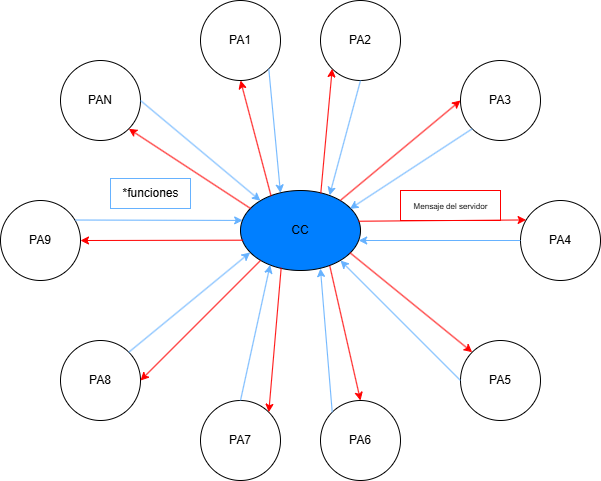

The diagram above was exported from draw.io. Its source (the exported page's mxGraphModel, read from the mxfile embedded in the PNG):
<mxGraphModel dx="1633" dy="759" grid="1" gridSize="10" guides="1" tooltips="1" connect="1" arrows="1" fold="1" page="1" pageScale="1" pageWidth="827" pageHeight="1169" math="0" shadow="0">
  <root>
    <mxCell id="0" />
    <mxCell id="1" parent="0" />
    <mxCell id="RvTFkBcSpCF63rN-DlDp-3" value="CC" style="ellipse;whiteSpace=wrap;html=1;fillColor=#007FFF;strokeColor=#000000;" vertex="1" parent="1">
      <mxGeometry x="610" y="990" width="120" height="80" as="geometry" />
    </mxCell>
    <mxCell id="RvTFkBcSpCF63rN-DlDp-4" value="PA7" style="ellipse;whiteSpace=wrap;html=1;aspect=fixed;" vertex="1" parent="1">
      <mxGeometry x="570" y="1200" width="80" height="80" as="geometry" />
    </mxCell>
    <mxCell id="RvTFkBcSpCF63rN-DlDp-5" value="PA4" style="ellipse;whiteSpace=wrap;html=1;aspect=fixed;" vertex="1" parent="1">
      <mxGeometry x="890" y="1000" width="80" height="80" as="geometry" />
    </mxCell>
    <mxCell id="RvTFkBcSpCF63rN-DlDp-6" value="PA9" style="ellipse;whiteSpace=wrap;html=1;aspect=fixed;" vertex="1" parent="1">
      <mxGeometry x="370" y="1000" width="80" height="80" as="geometry" />
    </mxCell>
    <mxCell id="RvTFkBcSpCF63rN-DlDp-7" value="PA8" style="ellipse;whiteSpace=wrap;html=1;aspect=fixed;" vertex="1" parent="1">
      <mxGeometry x="430" y="1140" width="80" height="80" as="geometry" />
    </mxCell>
    <mxCell id="RvTFkBcSpCF63rN-DlDp-8" value="PA6" style="ellipse;whiteSpace=wrap;html=1;aspect=fixed;" vertex="1" parent="1">
      <mxGeometry x="690" y="1200" width="80" height="80" as="geometry" />
    </mxCell>
    <mxCell id="RvTFkBcSpCF63rN-DlDp-9" value="PA5" style="ellipse;whiteSpace=wrap;html=1;aspect=fixed;" vertex="1" parent="1">
      <mxGeometry x="830" y="1140" width="80" height="80" as="geometry" />
    </mxCell>
    <mxCell id="RvTFkBcSpCF63rN-DlDp-10" value="PA3" style="ellipse;whiteSpace=wrap;html=1;aspect=fixed;" vertex="1" parent="1">
      <mxGeometry x="830" y="860" width="80" height="80" as="geometry" />
    </mxCell>
    <mxCell id="RvTFkBcSpCF63rN-DlDp-11" value="PA2" style="ellipse;whiteSpace=wrap;html=1;aspect=fixed;" vertex="1" parent="1">
      <mxGeometry x="690" y="800" width="80" height="80" as="geometry" />
    </mxCell>
    <mxCell id="RvTFkBcSpCF63rN-DlDp-12" value="PA1" style="ellipse;whiteSpace=wrap;html=1;aspect=fixed;" vertex="1" parent="1">
      <mxGeometry x="570" y="800" width="80" height="80" as="geometry" />
    </mxCell>
    <mxCell id="RvTFkBcSpCF63rN-DlDp-13" value="PAN" style="ellipse;whiteSpace=wrap;html=1;aspect=fixed;" vertex="1" parent="1">
      <mxGeometry x="430" y="860" width="80" height="80" as="geometry" />
    </mxCell>
    <mxCell id="RvTFkBcSpCF63rN-DlDp-14" value="" style="endArrow=classic;html=1;rounded=0;exitX=1;exitY=1;exitDx=0;exitDy=0;strokeColor=#66B2FF;fillColor=#66B2FF;entryX=0.333;entryY=0.031;entryDx=0;entryDy=0;entryPerimeter=0;" edge="1" parent="1" source="RvTFkBcSpCF63rN-DlDp-12" target="RvTFkBcSpCF63rN-DlDp-3">
      <mxGeometry width="50" height="50" relative="1" as="geometry">
        <mxPoint x="640" y="890" as="sourcePoint" />
        <mxPoint x="650" y="990" as="targetPoint" />
      </mxGeometry>
    </mxCell>
    <mxCell id="RvTFkBcSpCF63rN-DlDp-15" value="" style="endArrow=classic;html=1;rounded=0;exitX=0.5;exitY=0;exitDx=0;exitDy=0;entryX=0.247;entryY=0.931;entryDx=0;entryDy=0;entryPerimeter=0;strokeColor=#66B2FF;" edge="1" parent="1" source="RvTFkBcSpCF63rN-DlDp-4" target="RvTFkBcSpCF63rN-DlDp-3">
      <mxGeometry width="50" height="50" relative="1" as="geometry">
        <mxPoint x="604.5" y="1180" as="sourcePoint" />
        <mxPoint x="615.5" y="1300" as="targetPoint" />
      </mxGeometry>
    </mxCell>
    <mxCell id="RvTFkBcSpCF63rN-DlDp-16" value="" style="endArrow=classic;html=1;rounded=0;exitX=0;exitY=0;exitDx=0;exitDy=0;entryX=0.666;entryY=0.976;entryDx=0;entryDy=0;entryPerimeter=0;strokeColor=#66B2FF;" edge="1" parent="1" source="RvTFkBcSpCF63rN-DlDp-8" target="RvTFkBcSpCF63rN-DlDp-3">
      <mxGeometry width="50" height="50" relative="1" as="geometry">
        <mxPoint x="740" y="1160" as="sourcePoint" />
        <mxPoint x="751" y="1280" as="targetPoint" />
      </mxGeometry>
    </mxCell>
    <mxCell id="RvTFkBcSpCF63rN-DlDp-17" value="" style="endArrow=classic;html=1;rounded=0;exitX=0;exitY=1;exitDx=0;exitDy=0;fillColor=#66B2FF;strokeColor=#66B2FF;entryX=0.912;entryY=0.23;entryDx=0;entryDy=0;entryPerimeter=0;" edge="1" parent="1" source="RvTFkBcSpCF63rN-DlDp-10" target="RvTFkBcSpCF63rN-DlDp-3">
      <mxGeometry width="50" height="50" relative="1" as="geometry">
        <mxPoint x="850" y="920" as="sourcePoint" />
        <mxPoint x="861" y="1040" as="targetPoint" />
      </mxGeometry>
    </mxCell>
    <mxCell id="RvTFkBcSpCF63rN-DlDp-18" value="" style="endArrow=classic;html=1;rounded=0;entryX=0.742;entryY=0.06;entryDx=0;entryDy=0;entryPerimeter=0;exitX=0.5;exitY=1;exitDx=0;exitDy=0;fillColor=#66B2FF;strokeColor=#66B2FF;" edge="1" parent="1" source="RvTFkBcSpCF63rN-DlDp-11" target="RvTFkBcSpCF63rN-DlDp-3">
      <mxGeometry width="50" height="50" relative="1" as="geometry">
        <mxPoint x="769.9957287525381" y="890.0042712474619" as="sourcePoint" />
        <mxPoint x="759.6400000000001" y="1012.52" as="targetPoint" />
      </mxGeometry>
    </mxCell>
    <mxCell id="RvTFkBcSpCF63rN-DlDp-19" value="" style="endArrow=classic;html=1;rounded=0;strokeColor=#FF0000;entryX=1;entryY=0.5;entryDx=0;entryDy=0;exitX=0.022;exitY=0.621;exitDx=0;exitDy=0;exitPerimeter=0;" edge="1" parent="1" source="RvTFkBcSpCF63rN-DlDp-3" target="RvTFkBcSpCF63rN-DlDp-6">
      <mxGeometry width="50" height="50" relative="1" as="geometry">
        <mxPoint x="520" y="1080" as="sourcePoint" />
        <mxPoint x="441" y="1080" as="targetPoint" />
      </mxGeometry>
    </mxCell>
    <mxCell id="RvTFkBcSpCF63rN-DlDp-20" value="" style="endArrow=classic;html=1;rounded=0;strokeColor=#FF0000;entryX=1;entryY=0.5;entryDx=0;entryDy=0;exitX=0.166;exitY=0.876;exitDx=0;exitDy=0;exitPerimeter=0;" edge="1" parent="1" source="RvTFkBcSpCF63rN-DlDp-3" target="RvTFkBcSpCF63rN-DlDp-7">
      <mxGeometry width="50" height="50" relative="1" as="geometry">
        <mxPoint x="600" y="1130" as="sourcePoint" />
        <mxPoint x="571" y="1170" as="targetPoint" />
      </mxGeometry>
    </mxCell>
    <mxCell id="RvTFkBcSpCF63rN-DlDp-21" value="" style="endArrow=classic;html=1;rounded=0;strokeColor=#FF0000;entryX=1;entryY=1;entryDx=0;entryDy=0;exitX=0.085;exitY=0.226;exitDx=0;exitDy=0;exitPerimeter=0;" edge="1" parent="1" source="RvTFkBcSpCF63rN-DlDp-3" target="RvTFkBcSpCF63rN-DlDp-13">
      <mxGeometry width="50" height="50" relative="1" as="geometry">
        <mxPoint x="520" y="1000" as="sourcePoint" />
        <mxPoint x="501" y="1010" as="targetPoint" />
      </mxGeometry>
    </mxCell>
    <mxCell id="RvTFkBcSpCF63rN-DlDp-22" value="" style="endArrow=classic;html=1;rounded=0;exitX=0.255;exitY=0.07;exitDx=0;exitDy=0;exitPerimeter=0;strokeColor=#FF0000;entryX=0.5;entryY=1;entryDx=0;entryDy=0;" edge="1" parent="1" source="RvTFkBcSpCF63rN-DlDp-3" target="RvTFkBcSpCF63rN-DlDp-12">
      <mxGeometry width="50" height="50" relative="1" as="geometry">
        <mxPoint x="620" y="860" as="sourcePoint" />
        <mxPoint x="631" y="980" as="targetPoint" />
      </mxGeometry>
    </mxCell>
    <mxCell id="RvTFkBcSpCF63rN-DlDp-23" value="" style="endArrow=classic;html=1;rounded=0;strokeColor=#FF0000;entryX=0;entryY=1;entryDx=0;entryDy=0;exitX=0.669;exitY=0.036;exitDx=0;exitDy=0;exitPerimeter=0;" edge="1" parent="1" source="RvTFkBcSpCF63rN-DlDp-3" target="RvTFkBcSpCF63rN-DlDp-11">
      <mxGeometry width="50" height="50" relative="1" as="geometry">
        <mxPoint x="690" y="990" as="sourcePoint" />
        <mxPoint x="741" y="970" as="targetPoint" />
      </mxGeometry>
    </mxCell>
    <mxCell id="RvTFkBcSpCF63rN-DlDp-24" value="" style="endArrow=classic;html=1;rounded=0;exitX=0.833;exitY=0.123;exitDx=0;exitDy=0;strokeColor=#FF0000;entryX=0;entryY=0.5;entryDx=0;entryDy=0;exitPerimeter=0;" edge="1" parent="1" source="RvTFkBcSpCF63rN-DlDp-3" target="RvTFkBcSpCF63rN-DlDp-10">
      <mxGeometry width="50" height="50" relative="1" as="geometry">
        <mxPoint x="864.5" y="880" as="sourcePoint" />
        <mxPoint x="875.5" y="1000" as="targetPoint" />
      </mxGeometry>
    </mxCell>
    <mxCell id="RvTFkBcSpCF63rN-DlDp-25" value="" style="endArrow=classic;html=1;rounded=0;exitX=0.339;exitY=0.966;exitDx=0;exitDy=0;exitPerimeter=0;strokeColor=#FF0000;entryX=1;entryY=0;entryDx=0;entryDy=0;" edge="1" parent="1" source="RvTFkBcSpCF63rN-DlDp-3" target="RvTFkBcSpCF63rN-DlDp-4">
      <mxGeometry width="50" height="50" relative="1" as="geometry">
        <mxPoint x="580" y="1050" as="sourcePoint" />
        <mxPoint x="591" y="1170" as="targetPoint" />
      </mxGeometry>
    </mxCell>
    <mxCell id="RvTFkBcSpCF63rN-DlDp-26" value="" style="endArrow=classic;html=1;rounded=0;exitX=0.913;exitY=0.779;exitDx=0;exitDy=0;exitPerimeter=0;strokeColor=#FF0000;entryX=0;entryY=0;entryDx=0;entryDy=0;" edge="1" parent="1" source="RvTFkBcSpCF63rN-DlDp-3" target="RvTFkBcSpCF63rN-DlDp-9">
      <mxGeometry width="50" height="50" relative="1" as="geometry">
        <mxPoint x="860" y="1120" as="sourcePoint" />
        <mxPoint x="840" y="1110" as="targetPoint" />
      </mxGeometry>
    </mxCell>
    <mxCell id="RvTFkBcSpCF63rN-DlDp-27" value="" style="endArrow=classic;html=1;rounded=0;exitX=0.985;exitY=0.384;exitDx=0;exitDy=0;exitPerimeter=0;strokeColor=#FF0000;entryX=0.07;entryY=0.243;entryDx=0;entryDy=0;entryPerimeter=0;" edge="1" parent="1" source="RvTFkBcSpCF63rN-DlDp-3" target="RvTFkBcSpCF63rN-DlDp-5">
      <mxGeometry width="50" height="50" relative="1" as="geometry">
        <mxPoint x="940" y="970" as="sourcePoint" />
        <mxPoint x="951" y="1090" as="targetPoint" />
      </mxGeometry>
    </mxCell>
    <mxCell id="RvTFkBcSpCF63rN-DlDp-28" value="" style="endArrow=classic;html=1;rounded=0;strokeColor=#FF0000;entryX=0.5;entryY=0;entryDx=0;entryDy=0;exitX=0.744;exitY=0.942;exitDx=0;exitDy=0;exitPerimeter=0;" edge="1" parent="1" source="RvTFkBcSpCF63rN-DlDp-3" target="RvTFkBcSpCF63rN-DlDp-8">
      <mxGeometry width="50" height="50" relative="1" as="geometry">
        <mxPoint x="710" y="1130" as="sourcePoint" />
        <mxPoint x="750" y="1120" as="targetPoint" />
      </mxGeometry>
    </mxCell>
    <mxCell id="RvTFkBcSpCF63rN-DlDp-29" value="" style="endArrow=classic;html=1;rounded=0;strokeColor=#66B2FF;fillColor=#66B2FF;entryX=0.985;entryY=0.625;entryDx=0;entryDy=0;entryPerimeter=0;exitX=0;exitY=0.5;exitDx=0;exitDy=0;" edge="1" parent="1" source="RvTFkBcSpCF63rN-DlDp-5" target="RvTFkBcSpCF63rN-DlDp-3">
      <mxGeometry width="50" height="50" relative="1" as="geometry">
        <mxPoint x="800" y="1080" as="sourcePoint" />
        <mxPoint x="932" y="1070" as="targetPoint" />
      </mxGeometry>
    </mxCell>
    <mxCell id="RvTFkBcSpCF63rN-DlDp-30" value="" style="endArrow=classic;html=1;rounded=0;exitX=0;exitY=0.5;exitDx=0;exitDy=0;strokeColor=#66B2FF;fillColor=#66B2FF;" edge="1" parent="1" source="RvTFkBcSpCF63rN-DlDp-9">
      <mxGeometry width="50" height="50" relative="1" as="geometry">
        <mxPoint x="878" y="1103" as="sourcePoint" />
        <mxPoint x="710" y="1060" as="targetPoint" />
      </mxGeometry>
    </mxCell>
    <mxCell id="RvTFkBcSpCF63rN-DlDp-31" value="" style="endArrow=classic;html=1;rounded=0;exitX=1;exitY=0;exitDx=0;exitDy=0;strokeColor=#66B2FF;fillColor=#66B2FF;entryX=0.08;entryY=0.775;entryDx=0;entryDy=0;entryPerimeter=0;" edge="1" parent="1" source="RvTFkBcSpCF63rN-DlDp-7" target="RvTFkBcSpCF63rN-DlDp-3">
      <mxGeometry width="50" height="50" relative="1" as="geometry">
        <mxPoint x="520" y="1040" as="sourcePoint" />
        <mxPoint x="550" y="1110" as="targetPoint" />
      </mxGeometry>
    </mxCell>
    <mxCell id="RvTFkBcSpCF63rN-DlDp-32" value="" style="endArrow=classic;html=1;rounded=0;exitX=0.933;exitY=0.244;exitDx=0;exitDy=0;strokeColor=#66B2FF;fillColor=#66B2FF;exitPerimeter=0;entryX=0.018;entryY=0.374;entryDx=0;entryDy=0;entryPerimeter=0;" edge="1" parent="1" source="RvTFkBcSpCF63rN-DlDp-6" target="RvTFkBcSpCF63rN-DlDp-3">
      <mxGeometry width="50" height="50" relative="1" as="geometry">
        <mxPoint x="404" y="979" as="sourcePoint" />
        <mxPoint x="416" y="1101" as="targetPoint" />
      </mxGeometry>
    </mxCell>
    <mxCell id="RvTFkBcSpCF63rN-DlDp-33" value="" style="endArrow=classic;html=1;rounded=0;exitX=1;exitY=0.5;exitDx=0;exitDy=0;strokeColor=#66B2FF;fillColor=#66B2FF;entryX=0.166;entryY=0.128;entryDx=0;entryDy=0;entryPerimeter=0;" edge="1" parent="1" source="RvTFkBcSpCF63rN-DlDp-13" target="RvTFkBcSpCF63rN-DlDp-3">
      <mxGeometry width="50" height="50" relative="1" as="geometry">
        <mxPoint x="530" y="890" as="sourcePoint" />
        <mxPoint x="542" y="1012" as="targetPoint" />
      </mxGeometry>
    </mxCell>
    <mxCell id="RvTFkBcSpCF63rN-DlDp-34" value="&lt;font style=&quot;font-size: 8px;&quot;&gt;Mensaje del servidor&lt;/font&gt;" style="text;html=1;align=center;verticalAlign=middle;resizable=0;points=[];autosize=1;strokeColor=#FF0000;fillColor=none;" vertex="1" parent="1">
      <mxGeometry x="770" y="990" width="100" height="30" as="geometry" />
    </mxCell>
    <mxCell id="RvTFkBcSpCF63rN-DlDp-35" value="*funciones" style="text;html=1;align=center;verticalAlign=middle;resizable=0;points=[];autosize=1;strokeColor=#66B2FF;fillColor=none;" vertex="1" parent="1">
      <mxGeometry x="480" y="978" width="80" height="30" as="geometry" />
    </mxCell>
  </root>
</mxGraphModel>